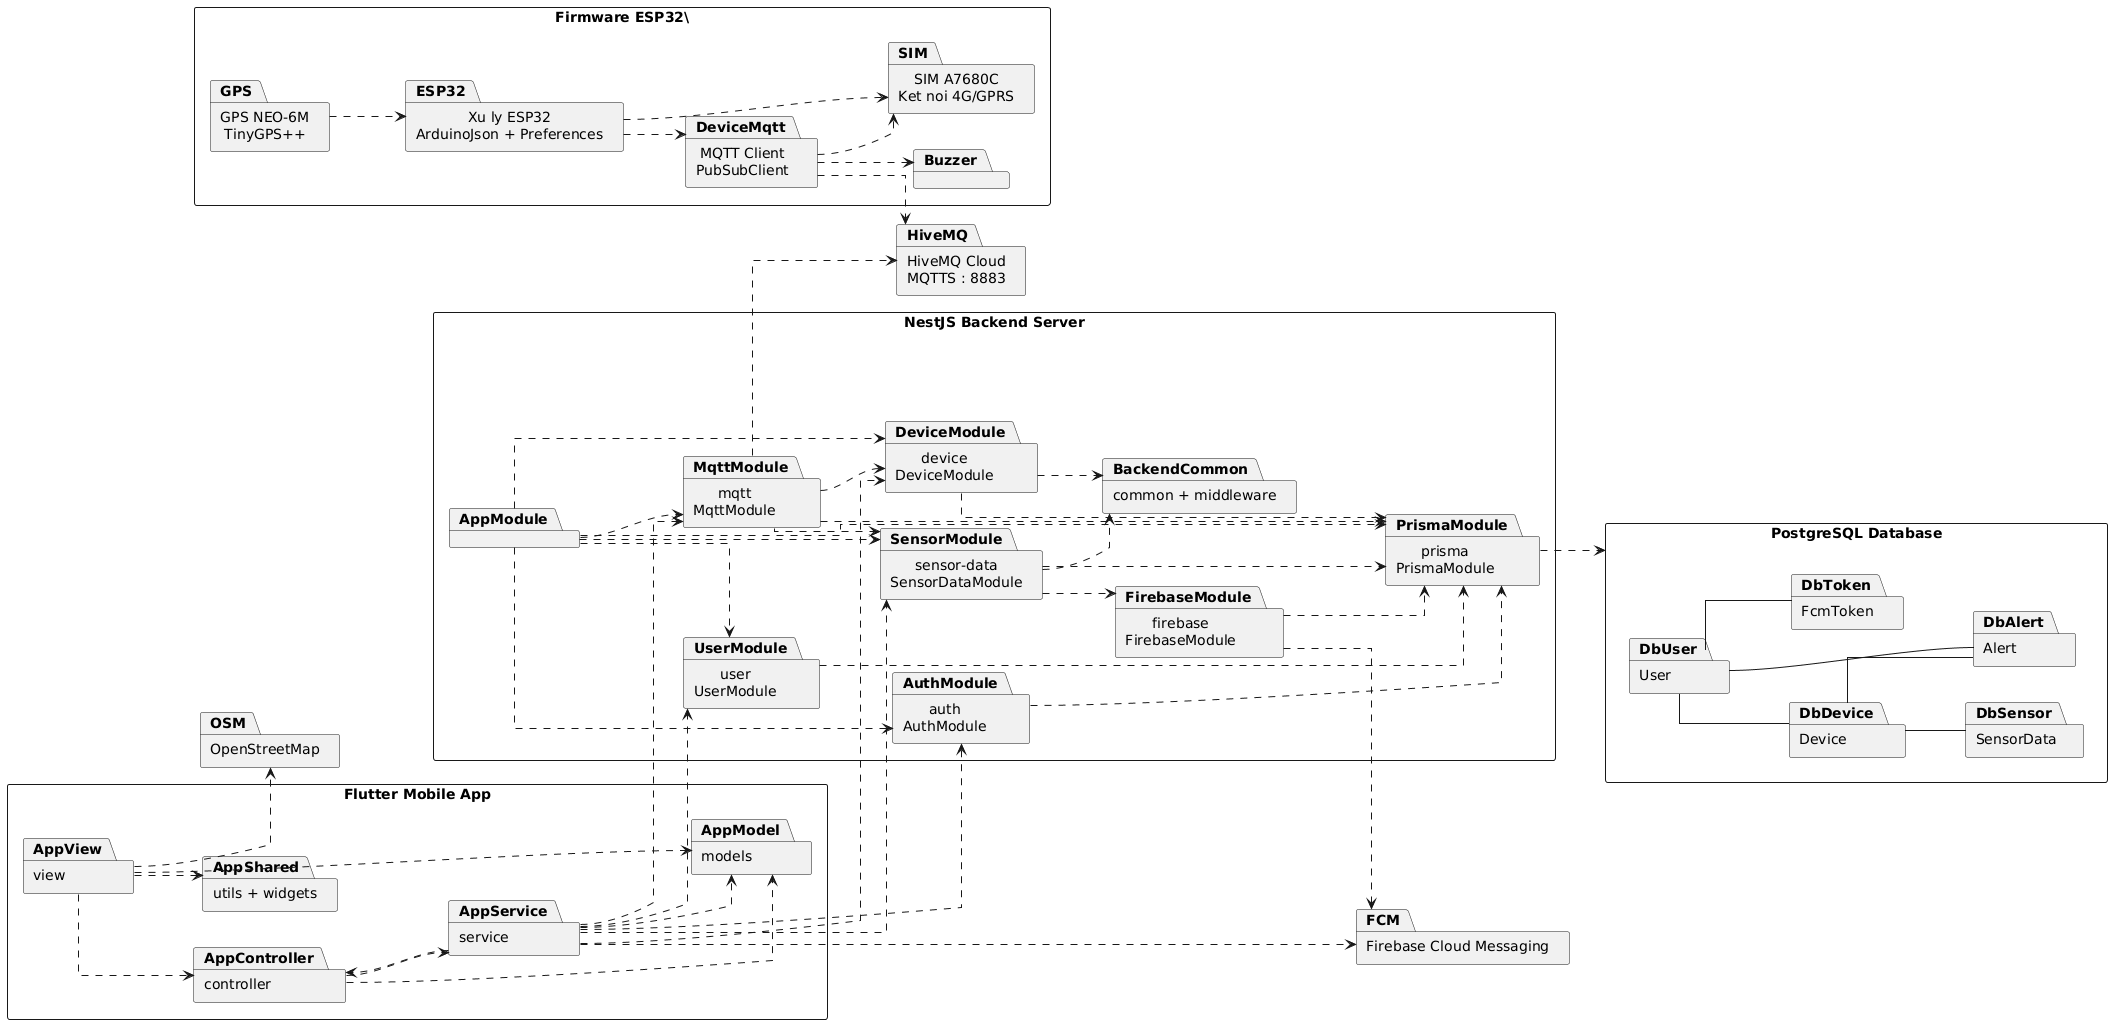

The diagram above was rendered by PlantUML. Its source (embedded in the PNG):
@startuml
left to right direction
skinparam packageStyle rectangle
skinparam shadowing false
skinparam linetype ortho

package "Firmware ESP32\" as Firmware {
  package "GPS NEO-6M\nTinyGPS++" as GPS
  package "Xu ly ESP32\nArduinoJson + Preferences" as ESP32
  package "SIM A7680C\nKet noi 4G/GPRS" as SIM
  package "MQTT Client\nPubSubClient" as DeviceMqtt
  package "Buzzer" as Buzzer

  GPS ..> ESP32
  ESP32 ..> SIM
  DeviceMqtt ..> SIM
  ESP32 ..> DeviceMqtt
  DeviceMqtt ..> Buzzer
}

package "Flutter Mobile App" as FlutterApp {
  package "view" as AppView
  package "controller" as AppController
  package "service" as AppService
  package "models" as AppModel
  package "utils + widgets" as AppShared

  AppView ..> AppController
  AppView ..> AppModel
  AppView ..> AppShared
  AppController ..> AppService
  AppController ..> AppModel
  AppService ..> AppModel
  AppService ..> AppController
}

package "NestJS Backend Server" as Backend {
  package "AppModule" as AppModule
  package "auth\nAuthModule" as AuthModule
  package "user\nUserModule" as UserModule
  package "device\nDeviceModule" as DeviceModule
  package "mqtt\nMqttModule" as MqttModule
  package "sensor-data\nSensorDataModule" as SensorModule
  package "firebase\nFirebaseModule" as FirebaseModule
  package "prisma\nPrismaModule" as PrismaModule
  package "common + middleware" as BackendCommon

  AppModule ..> AuthModule
  AppModule ..> UserModule
  AppModule ..> DeviceModule
  AppModule ..> MqttModule
  AppModule ..> SensorModule
  AppModule ..> PrismaModule

  AuthModule ..> PrismaModule
  UserModule ..> PrismaModule
  DeviceModule ..> PrismaModule
  DeviceModule ..> BackendCommon
  MqttModule ..> DeviceModule
  MqttModule ..> SensorModule
  MqttModule ..> PrismaModule
  SensorModule ..> PrismaModule
  SensorModule ..> FirebaseModule
  SensorModule ..> BackendCommon
  FirebaseModule ..> PrismaModule
}

package "PostgreSQL Database" as PostgreSQL {
  package "User" as DbUser
  package "Device" as DbDevice
  package "SensorData" as DbSensor
  package "Alert" as DbAlert
  package "FcmToken" as DbToken
}

package "HiveMQ Cloud\nMQTTS : 8883" as HiveMQ
package "Firebase Cloud Messaging" as FCM
package "OpenStreetMap" as OSM

DeviceMqtt ..> HiveMQ
MqttModule ..> HiveMQ

AppService ..> AuthModule
AppService ..> UserModule
AppService ..> DeviceModule
AppService ..> MqttModule
AppService ..> SensorModule

PrismaModule ..> PostgreSQL
FirebaseModule ..> FCM
AppService ..> FCM
AppView ..> OSM

DbUser -- DbDevice
DbUser -- DbAlert
DbUser -- DbToken
DbDevice -- DbSensor
DbDevice -- DbAlert
@enduml